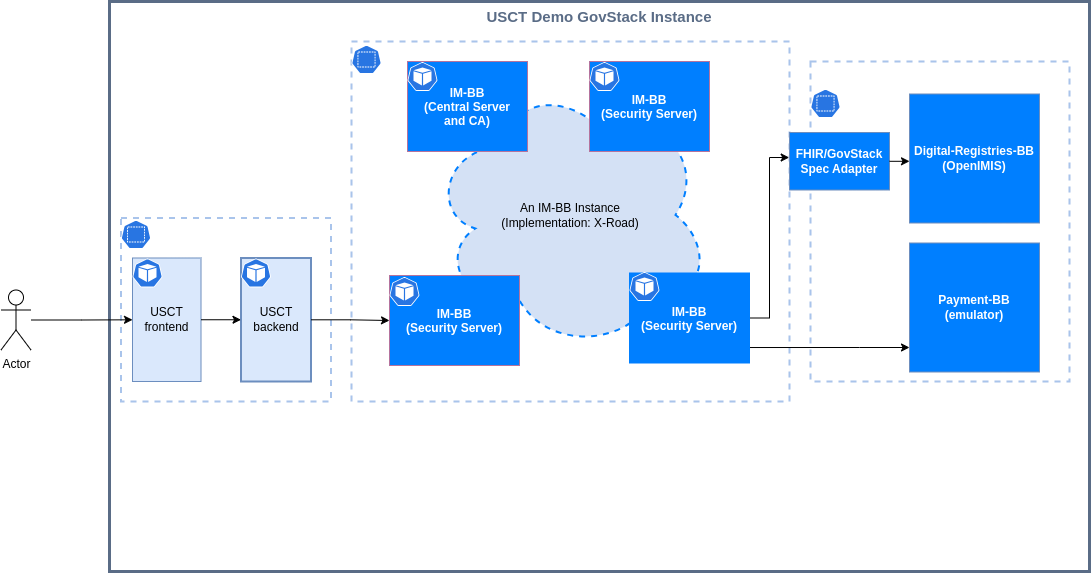

The diagram above was exported from draw.io. Its source (the exported page's mxGraphModel, read from the mxfile embedded in the PNG):
<mxGraphModel dx="1674" dy="870" grid="1" gridSize="10" guides="1" tooltips="1" connect="1" arrows="1" fold="1" page="1" pageScale="1" pageWidth="1654" pageHeight="1169" math="0" shadow="0">
  <root>
    <mxCell id="0" />
    <mxCell id="Q0Yjh6xLy2NTyvYMFKkn-33" value="Untitled Layer" style="" parent="0" />
    <mxCell id="SvtlEduzhTaGVJSLniGo-59" value="USCT Demo GovStack Instance" style="fillColor=none;strokeColor=#5A6C86;verticalAlign=top;fontStyle=1;fontColor=#5A6C86;movable=1;resizable=1;rotatable=1;deletable=1;editable=1;connectable=1;fontSize=15;strokeWidth=3;" vertex="1" parent="Q0Yjh6xLy2NTyvYMFKkn-33">
      <mxGeometry x="200" y="320" width="980" height="570" as="geometry" />
    </mxCell>
    <mxCell id="SvtlEduzhTaGVJSLniGo-60" value="" style="rounded=0;whiteSpace=wrap;html=1;comic=0;fillColor=none;gradientDirection=west;dashed=1;strokeWidth=2;fontColor=#333333;strokeColor=#A9C4EB;" vertex="1" parent="Q0Yjh6xLy2NTyvYMFKkn-33">
      <mxGeometry x="211.5" y="536.5" width="210" height="183.5" as="geometry" />
    </mxCell>
    <mxCell id="SvtlEduzhTaGVJSLniGo-61" value="" style="rounded=0;whiteSpace=wrap;html=1;comic=0;fillColor=none;gradientDirection=west;dashed=1;strokeWidth=2;fontColor=#333333;strokeColor=#A9C4EB;" vertex="1" parent="Q0Yjh6xLy2NTyvYMFKkn-33">
      <mxGeometry x="442" y="360" width="438" height="360" as="geometry" />
    </mxCell>
    <mxCell id="SvtlEduzhTaGVJSLniGo-62" value="USCT&lt;br&gt;frontend" style="whiteSpace=wrap;html=1;comic=0;gradientDirection=west;strokeColor=#6c8ebf;fillColor=#dae8fc;" vertex="1" parent="Q0Yjh6xLy2NTyvYMFKkn-33">
      <mxGeometry x="223" y="576.5" width="68.5" height="123.5" as="geometry" />
    </mxCell>
    <mxCell id="SvtlEduzhTaGVJSLniGo-64" value="USCT backend" style="rounded=0;whiteSpace=wrap;html=1;strokeColor=#6c8ebf;strokeWidth=2;fillColor=#dae8fc;" vertex="1" parent="Q0Yjh6xLy2NTyvYMFKkn-33">
      <mxGeometry x="331.5" y="576.5" width="70" height="123.5" as="geometry" />
    </mxCell>
    <mxCell id="SvtlEduzhTaGVJSLniGo-65" style="edgeStyle=orthogonalEdgeStyle;rounded=0;orthogonalLoop=1;jettySize=auto;html=1;startArrow=none;startFill=0;entryX=0;entryY=0.5;entryDx=0;entryDy=0;" edge="1" parent="Q0Yjh6xLy2NTyvYMFKkn-33" source="SvtlEduzhTaGVJSLniGo-64" target="SvtlEduzhTaGVJSLniGo-88">
      <mxGeometry relative="1" as="geometry">
        <mxPoint x="500" y="789" as="targetPoint" />
      </mxGeometry>
    </mxCell>
    <mxCell id="SvtlEduzhTaGVJSLniGo-66" value="" style="sketch=0;html=1;dashed=0;whitespace=wrap;fillColor=#2875E2;strokeColor=#ffffff;points=[[0.005,0.63,0],[0.1,0.2,0],[0.9,0.2,0],[0.5,0,0],[0.995,0.63,0],[0.72,0.99,0],[0.5,1,0],[0.28,0.99,0]];verticalLabelPosition=bottom;align=center;verticalAlign=top;shape=mxgraph.kubernetes.icon;prIcon=pod" vertex="1" parent="Q0Yjh6xLy2NTyvYMFKkn-33">
      <mxGeometry x="223" y="576.5" width="30" height="30" as="geometry" />
    </mxCell>
    <mxCell id="SvtlEduzhTaGVJSLniGo-67" style="edgeStyle=orthogonalEdgeStyle;rounded=0;orthogonalLoop=1;jettySize=auto;html=1;" edge="1" parent="Q0Yjh6xLy2NTyvYMFKkn-33" source="SvtlEduzhTaGVJSLniGo-62" target="SvtlEduzhTaGVJSLniGo-64">
      <mxGeometry relative="1" as="geometry" />
    </mxCell>
    <mxCell id="SvtlEduzhTaGVJSLniGo-68" value="" style="sketch=0;html=1;dashed=0;whitespace=wrap;fillColor=#2875E2;strokeColor=#ffffff;points=[[0.005,0.63,0],[0.1,0.2,0],[0.9,0.2,0],[0.5,0,0],[0.995,0.63,0],[0.72,0.99,0],[0.5,1,0],[0.28,0.99,0]];verticalLabelPosition=bottom;align=center;verticalAlign=top;shape=mxgraph.kubernetes.icon;prIcon=pod" vertex="1" parent="Q0Yjh6xLy2NTyvYMFKkn-33">
      <mxGeometry x="331.5" y="576.5" width="30" height="30" as="geometry" />
    </mxCell>
    <mxCell id="SvtlEduzhTaGVJSLniGo-71" style="edgeStyle=orthogonalEdgeStyle;rounded=0;orthogonalLoop=1;jettySize=auto;html=1;" edge="1" parent="Q0Yjh6xLy2NTyvYMFKkn-33" source="SvtlEduzhTaGVJSLniGo-73" target="SvtlEduzhTaGVJSLniGo-62">
      <mxGeometry relative="1" as="geometry" />
    </mxCell>
    <mxCell id="SvtlEduzhTaGVJSLniGo-73" value="Actor" style="shape=umlActor;verticalLabelPosition=bottom;verticalAlign=top;html=1;outlineConnect=0;" vertex="1" parent="Q0Yjh6xLy2NTyvYMFKkn-33">
      <mxGeometry x="91.5" y="608.5" width="30" height="60" as="geometry" />
    </mxCell>
    <mxCell id="SvtlEduzhTaGVJSLniGo-74" value="An IM-BB Instance&lt;br&gt;(Implementation: X-Road)" style="ellipse;shape=cloud;whiteSpace=wrap;html=1;dashed=1;fillColor=#D4E1F5;strokeWidth=2;strokeColor=#007FFF;" vertex="1" parent="Q0Yjh6xLy2NTyvYMFKkn-33">
      <mxGeometry x="521" y="398.5" width="280" height="270" as="geometry" />
    </mxCell>
    <mxCell id="SvtlEduzhTaGVJSLniGo-75" value="" style="rounded=0;whiteSpace=wrap;html=1;comic=0;fillColor=none;gradientDirection=west;dashed=1;strokeWidth=2;fontColor=#333333;strokeColor=#A9C4EB;" vertex="1" parent="Q0Yjh6xLy2NTyvYMFKkn-33">
      <mxGeometry x="901" y="380" width="259" height="320" as="geometry" />
    </mxCell>
    <mxCell id="SvtlEduzhTaGVJSLniGo-76" value="" style="sketch=0;html=1;dashed=0;whitespace=wrap;fillColor=#2875E2;strokeColor=#ffffff;points=[[0.005,0.63,0],[0.1,0.2,0],[0.9,0.2,0],[0.5,0,0],[0.995,0.63,0],[0.72,0.99,0],[0.5,1,0],[0.28,0.99,0]];verticalLabelPosition=bottom;align=center;verticalAlign=top;shape=mxgraph.kubernetes.icon;prIcon=ns" vertex="1" parent="Q0Yjh6xLy2NTyvYMFKkn-33">
      <mxGeometry x="901" y="404" width="30" height="36" as="geometry" />
    </mxCell>
    <mxCell id="SvtlEduzhTaGVJSLniGo-77" value="" style="sketch=0;html=1;dashed=0;whitespace=wrap;fillColor=#2875E2;strokeColor=#ffffff;points=[[0.005,0.63,0],[0.1,0.2,0],[0.9,0.2,0],[0.5,0,0],[0.995,0.63,0],[0.72,0.99,0],[0.5,1,0],[0.28,0.99,0]];verticalLabelPosition=bottom;align=center;verticalAlign=top;shape=mxgraph.kubernetes.icon;prIcon=ns" vertex="1" parent="Q0Yjh6xLy2NTyvYMFKkn-33">
      <mxGeometry x="442" y="360" width="30" height="36" as="geometry" />
    </mxCell>
    <mxCell id="SvtlEduzhTaGVJSLniGo-78" value="" style="sketch=0;html=1;dashed=0;whitespace=wrap;fillColor=#2875E2;strokeColor=#ffffff;points=[[0.005,0.63,0],[0.1,0.2,0],[0.9,0.2,0],[0.5,0,0],[0.995,0.63,0],[0.72,0.99,0],[0.5,1,0],[0.28,0.99,0]];verticalLabelPosition=bottom;align=center;verticalAlign=top;shape=mxgraph.kubernetes.icon;prIcon=ns" vertex="1" parent="Q0Yjh6xLy2NTyvYMFKkn-33">
      <mxGeometry x="211.5" y="535" width="30" height="36" as="geometry" />
    </mxCell>
    <mxCell id="SvtlEduzhTaGVJSLniGo-80" value="Digital-Registries-BB&lt;br&gt;(OpenIMIS)" style="rounded=0;whiteSpace=wrap;html=1;fillColor=#007FFF;strokeColor=#6c8ebf;fontColor=#FFFFFF;fontStyle=1" vertex="1" parent="Q0Yjh6xLy2NTyvYMFKkn-33">
      <mxGeometry x="1000" y="412.5" width="130" height="129" as="geometry" />
    </mxCell>
    <mxCell id="SvtlEduzhTaGVJSLniGo-81" value="Payment-BB&lt;br&gt;(emulator)" style="rounded=0;whiteSpace=wrap;html=1;fillColor=#007FFF;strokeColor=#6c8ebf;fontColor=#FFFFFF;fontStyle=1" vertex="1" parent="Q0Yjh6xLy2NTyvYMFKkn-33">
      <mxGeometry x="1000" y="561.5" width="130" height="129" as="geometry" />
    </mxCell>
    <mxCell id="SvtlEduzhTaGVJSLniGo-82" style="edgeStyle=orthogonalEdgeStyle;rounded=0;orthogonalLoop=1;jettySize=auto;html=1;exitX=1;exitY=0.828;exitDx=0;exitDy=0;exitPerimeter=0;" edge="1" parent="Q0Yjh6xLy2NTyvYMFKkn-33" source="SvtlEduzhTaGVJSLniGo-92" target="SvtlEduzhTaGVJSLniGo-81">
      <mxGeometry relative="1" as="geometry">
        <mxPoint x="840" y="786" as="sourcePoint" />
        <Array as="points">
          <mxPoint x="950" y="666" />
          <mxPoint x="950" y="666" />
        </Array>
      </mxGeometry>
    </mxCell>
    <mxCell id="SvtlEduzhTaGVJSLniGo-83" style="edgeStyle=orthogonalEdgeStyle;rounded=0;orthogonalLoop=1;jettySize=auto;html=1;entryX=-0.003;entryY=0.435;entryDx=0;entryDy=0;entryPerimeter=0;" edge="1" parent="Q0Yjh6xLy2NTyvYMFKkn-33" source="SvtlEduzhTaGVJSLniGo-92" target="SvtlEduzhTaGVJSLniGo-84">
      <mxGeometry relative="1" as="geometry">
        <mxPoint x="890" y="639" as="targetPoint" />
      </mxGeometry>
    </mxCell>
    <mxCell id="SvtlEduzhTaGVJSLniGo-84" value="FHIR/GovStack&lt;br&gt;Spec Adapter" style="rounded=0;whiteSpace=wrap;html=1;fillColor=#007FFF;strokeColor=#6c8ebf;fontColor=#FFFFFF;fontStyle=1" vertex="1" parent="Q0Yjh6xLy2NTyvYMFKkn-33">
      <mxGeometry x="880" y="451" width="100" height="57.5" as="geometry" />
    </mxCell>
    <mxCell id="SvtlEduzhTaGVJSLniGo-85" style="edgeStyle=orthogonalEdgeStyle;rounded=0;orthogonalLoop=1;jettySize=auto;html=1;entryX=-0.003;entryY=0.529;entryDx=0;entryDy=0;entryPerimeter=0;" edge="1" parent="Q0Yjh6xLy2NTyvYMFKkn-33" source="SvtlEduzhTaGVJSLniGo-84" target="SvtlEduzhTaGVJSLniGo-80">
      <mxGeometry relative="1" as="geometry" />
    </mxCell>
    <mxCell id="SvtlEduzhTaGVJSLniGo-88" value="IM-BB &#10;(Security Server)" style="fillColor=#007FFF;strokeColor=#B5739D;verticalAlign=middle;fontStyle=1;strokeWidth=1;fontColor=#FFFFFF;" vertex="1" parent="Q0Yjh6xLy2NTyvYMFKkn-33">
      <mxGeometry x="480" y="594" width="130" height="90" as="geometry" />
    </mxCell>
    <mxCell id="SvtlEduzhTaGVJSLniGo-89" value="IM-BB &#10;(Central Server &#10;and CA)" style="fillColor=#007FFF;strokeColor=#B5739D;verticalAlign=middle;fontStyle=1;strokeWidth=1;fontColor=#FFFFFF;" vertex="1" parent="Q0Yjh6xLy2NTyvYMFKkn-33">
      <mxGeometry x="498" y="380" width="120" height="90" as="geometry" />
    </mxCell>
    <mxCell id="SvtlEduzhTaGVJSLniGo-90" value="" style="sketch=0;html=1;dashed=0;whitespace=wrap;fillColor=#2875E2;strokeColor=#ffffff;points=[[0.005,0.63,0],[0.1,0.2,0],[0.9,0.2,0],[0.5,0,0],[0.995,0.63,0],[0.72,0.99,0],[0.5,1,0],[0.28,0.99,0]];shape=mxgraph.kubernetes.icon;prIcon=pod" vertex="1" parent="Q0Yjh6xLy2NTyvYMFKkn-33">
      <mxGeometry x="498" y="380" width="30" height="30" as="geometry" />
    </mxCell>
    <mxCell id="SvtlEduzhTaGVJSLniGo-91" value="" style="sketch=0;html=1;dashed=0;whitespace=wrap;fillColor=#2875E2;strokeColor=#ffffff;points=[[0.005,0.63,0],[0.1,0.2,0],[0.9,0.2,0],[0.5,0,0],[0.995,0.63,0],[0.72,0.99,0],[0.5,1,0],[0.28,0.99,0]];shape=mxgraph.kubernetes.icon;prIcon=pod" vertex="1" parent="Q0Yjh6xLy2NTyvYMFKkn-33">
      <mxGeometry x="480" y="595" width="30" height="30" as="geometry" />
    </mxCell>
    <mxCell id="SvtlEduzhTaGVJSLniGo-92" value="IM-BB&#10;(Security Server)" style="fillColor=#007FFF;strokeColor=#007FFF;verticalAlign=middle;fontStyle=1;strokeWidth=1;fontColor=#FFFFFF;" vertex="1" parent="Q0Yjh6xLy2NTyvYMFKkn-33">
      <mxGeometry x="720" y="591.5" width="120" height="90" as="geometry" />
    </mxCell>
    <mxCell id="SvtlEduzhTaGVJSLniGo-93" value="" style="sketch=0;html=1;dashed=0;whitespace=wrap;fillColor=#2875E2;strokeColor=#ffffff;points=[[0.005,0.63,0],[0.1,0.2,0],[0.9,0.2,0],[0.5,0,0],[0.995,0.63,0],[0.72,0.99,0],[0.5,1,0],[0.28,0.99,0]];shape=mxgraph.kubernetes.icon;prIcon=pod" vertex="1" parent="Q0Yjh6xLy2NTyvYMFKkn-33">
      <mxGeometry x="720" y="590" width="30" height="30" as="geometry" />
    </mxCell>
    <mxCell id="SvtlEduzhTaGVJSLniGo-94" value="IM-BB &#10;(Security Server)" style="fillColor=#007FFF;strokeColor=#B5739D;verticalAlign=middle;fontStyle=1;strokeWidth=1;fontColor=#FFFFFF;" vertex="1" parent="Q0Yjh6xLy2NTyvYMFKkn-33">
      <mxGeometry x="680" y="380" width="120" height="90" as="geometry" />
    </mxCell>
    <mxCell id="SvtlEduzhTaGVJSLniGo-95" value="" style="sketch=0;html=1;dashed=0;whitespace=wrap;fillColor=#2875E2;strokeColor=#ffffff;points=[[0.005,0.63,0],[0.1,0.2,0],[0.9,0.2,0],[0.5,0,0],[0.995,0.63,0],[0.72,0.99,0],[0.5,1,0],[0.28,0.99,0]];shape=mxgraph.kubernetes.icon;prIcon=pod" vertex="1" parent="Q0Yjh6xLy2NTyvYMFKkn-33">
      <mxGeometry x="680" y="380" width="30" height="30" as="geometry" />
    </mxCell>
    <mxCell id="1" parent="0" />
  </root>
</mxGraphModel>